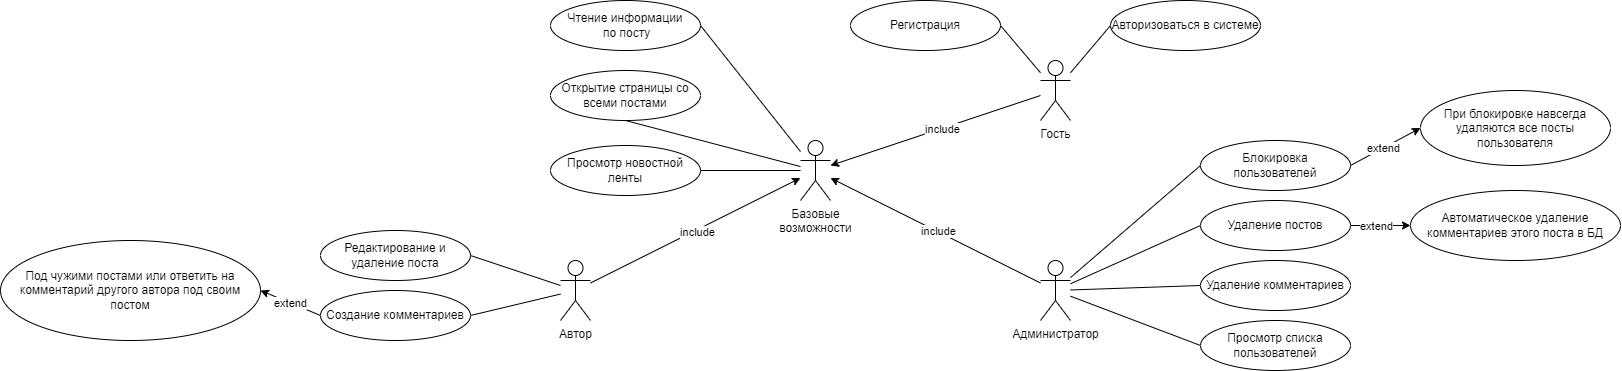

The diagram above was exported from draw.io. Its source (the exported page's mxGraphModel, read from the mxfile embedded in the PNG):
<mxGraphModel dx="1878" dy="1730" grid="1" gridSize="10" guides="1" tooltips="1" connect="1" arrows="1" fold="1" page="1" pageScale="1" pageWidth="827" pageHeight="1169" math="0" shadow="0">
  <root>
    <mxCell id="0" />
    <mxCell id="1" parent="0" />
    <mxCell id="9y4VtCw-jo3wuxC3Y4s8-2" style="rounded=0;orthogonalLoop=1;jettySize=auto;html=1;entryX=1;entryY=0.5;entryDx=0;entryDy=0;endArrow=none;endFill=0;" edge="1" parent="1" source="m7F6bhXH7PAR5wwoFi7O-1" target="m7F6bhXH7PAR5wwoFi7O-4">
      <mxGeometry relative="1" as="geometry" />
    </mxCell>
    <mxCell id="m7F6bhXH7PAR5wwoFi7O-1" value="Базовые&lt;br&gt;возможности" style="shape=umlActor;verticalLabelPosition=bottom;verticalAlign=top;html=1;outlineConnect=0;" parent="1" vertex="1">
      <mxGeometry x="400" y="-260" width="30" height="60" as="geometry" />
    </mxCell>
    <mxCell id="m7F6bhXH7PAR5wwoFi7O-2" value="Просмотр новостной ленты" style="ellipse;whiteSpace=wrap;html=1;" parent="1" vertex="1">
      <mxGeometry x="150" y="-255" width="150" height="50" as="geometry" />
    </mxCell>
    <mxCell id="m7F6bhXH7PAR5wwoFi7O-3" value="Открытие страницы со всеми постами" style="ellipse;whiteSpace=wrap;html=1;" parent="1" vertex="1">
      <mxGeometry x="150" y="-330" width="150" height="50" as="geometry" />
    </mxCell>
    <mxCell id="m7F6bhXH7PAR5wwoFi7O-4" value="Чтение информации&lt;br&gt;&amp;nbsp;по посту" style="ellipse;whiteSpace=wrap;html=1;" parent="1" vertex="1">
      <mxGeometry x="150" y="-400" width="150" height="50" as="geometry" />
    </mxCell>
    <mxCell id="m7F6bhXH7PAR5wwoFi7O-6" value="" style="endArrow=none;html=1;rounded=0;entryX=1;entryY=0.5;entryDx=0;entryDy=0;" parent="1" source="m7F6bhXH7PAR5wwoFi7O-1" target="m7F6bhXH7PAR5wwoFi7O-2" edge="1">
      <mxGeometry width="50" height="50" relative="1" as="geometry">
        <mxPoint x="610" y="-150" as="sourcePoint" />
        <mxPoint x="660" y="-200" as="targetPoint" />
      </mxGeometry>
    </mxCell>
    <mxCell id="9y4VtCw-jo3wuxC3Y4s8-1" style="rounded=0;orthogonalLoop=1;jettySize=auto;html=1;entryX=0.5;entryY=1;entryDx=0;entryDy=0;endArrow=none;endFill=0;" edge="1" parent="1" source="m7F6bhXH7PAR5wwoFi7O-1" target="m7F6bhXH7PAR5wwoFi7O-3">
      <mxGeometry relative="1" as="geometry" />
    </mxCell>
    <mxCell id="9y4VtCw-jo3wuxC3Y4s8-6" style="rounded=0;orthogonalLoop=1;jettySize=auto;html=1;" edge="1" parent="1" source="9y4VtCw-jo3wuxC3Y4s8-3" target="m7F6bhXH7PAR5wwoFi7O-1">
      <mxGeometry relative="1" as="geometry" />
    </mxCell>
    <mxCell id="9y4VtCw-jo3wuxC3Y4s8-15" value="include" style="edgeLabel;html=1;align=center;verticalAlign=middle;resizable=0;points=[];" vertex="1" connectable="0" parent="9y4VtCw-jo3wuxC3Y4s8-6">
      <mxGeometry x="0.0003" y="-2" relative="1" as="geometry">
        <mxPoint as="offset" />
      </mxGeometry>
    </mxCell>
    <mxCell id="9y4VtCw-jo3wuxC3Y4s8-32" style="rounded=0;orthogonalLoop=1;jettySize=auto;html=1;entryX=1;entryY=0.5;entryDx=0;entryDy=0;endArrow=none;endFill=0;" edge="1" parent="1" source="9y4VtCw-jo3wuxC3Y4s8-3" target="9y4VtCw-jo3wuxC3Y4s8-30">
      <mxGeometry relative="1" as="geometry" />
    </mxCell>
    <mxCell id="9y4VtCw-jo3wuxC3Y4s8-3" value="Автор" style="shape=umlActor;verticalLabelPosition=bottom;verticalAlign=top;html=1;" vertex="1" parent="1">
      <mxGeometry x="160" y="-140" width="30" height="60" as="geometry" />
    </mxCell>
    <mxCell id="9y4VtCw-jo3wuxC3Y4s8-8" style="rounded=0;orthogonalLoop=1;jettySize=auto;html=1;" edge="1" parent="1" source="9y4VtCw-jo3wuxC3Y4s8-7" target="m7F6bhXH7PAR5wwoFi7O-1">
      <mxGeometry relative="1" as="geometry" />
    </mxCell>
    <mxCell id="9y4VtCw-jo3wuxC3Y4s8-14" value="include" style="edgeLabel;html=1;align=center;verticalAlign=middle;resizable=0;points=[];" vertex="1" connectable="0" parent="9y4VtCw-jo3wuxC3Y4s8-8">
      <mxGeometry x="-0.0229" y="-1" relative="1" as="geometry">
        <mxPoint as="offset" />
      </mxGeometry>
    </mxCell>
    <mxCell id="9y4VtCw-jo3wuxC3Y4s8-22" style="rounded=0;orthogonalLoop=1;jettySize=auto;html=1;entryX=0;entryY=0.5;entryDx=0;entryDy=0;endArrow=none;endFill=0;" edge="1" parent="1" source="9y4VtCw-jo3wuxC3Y4s8-7" target="9y4VtCw-jo3wuxC3Y4s8-20">
      <mxGeometry relative="1" as="geometry" />
    </mxCell>
    <mxCell id="9y4VtCw-jo3wuxC3Y4s8-23" style="rounded=0;orthogonalLoop=1;jettySize=auto;html=1;entryX=0;entryY=0.5;entryDx=0;entryDy=0;endArrow=none;endFill=0;" edge="1" parent="1" source="9y4VtCw-jo3wuxC3Y4s8-7" target="9y4VtCw-jo3wuxC3Y4s8-19">
      <mxGeometry relative="1" as="geometry" />
    </mxCell>
    <mxCell id="9y4VtCw-jo3wuxC3Y4s8-24" style="rounded=0;orthogonalLoop=1;jettySize=auto;html=1;entryX=0;entryY=0.5;entryDx=0;entryDy=0;endArrow=none;endFill=0;" edge="1" parent="1" source="9y4VtCw-jo3wuxC3Y4s8-7" target="9y4VtCw-jo3wuxC3Y4s8-18">
      <mxGeometry relative="1" as="geometry" />
    </mxCell>
    <mxCell id="9y4VtCw-jo3wuxC3Y4s8-25" style="rounded=0;orthogonalLoop=1;jettySize=auto;html=1;entryX=0;entryY=0.5;entryDx=0;entryDy=0;endArrow=none;endFill=0;" edge="1" parent="1" source="9y4VtCw-jo3wuxC3Y4s8-7" target="9y4VtCw-jo3wuxC3Y4s8-21">
      <mxGeometry relative="1" as="geometry" />
    </mxCell>
    <mxCell id="9y4VtCw-jo3wuxC3Y4s8-7" value="Администратор" style="shape=umlActor;verticalLabelPosition=bottom;verticalAlign=top;html=1;" vertex="1" parent="1">
      <mxGeometry x="640" y="-140" width="30" height="60" as="geometry" />
    </mxCell>
    <mxCell id="9y4VtCw-jo3wuxC3Y4s8-10" style="rounded=0;orthogonalLoop=1;jettySize=auto;html=1;" edge="1" parent="1" source="9y4VtCw-jo3wuxC3Y4s8-9" target="m7F6bhXH7PAR5wwoFi7O-1">
      <mxGeometry relative="1" as="geometry" />
    </mxCell>
    <mxCell id="9y4VtCw-jo3wuxC3Y4s8-13" value="include" style="edgeLabel;html=1;align=center;verticalAlign=middle;resizable=0;points=[];" vertex="1" connectable="0" parent="9y4VtCw-jo3wuxC3Y4s8-10">
      <mxGeometry x="-0.0596" y="1" relative="1" as="geometry">
        <mxPoint as="offset" />
      </mxGeometry>
    </mxCell>
    <mxCell id="9y4VtCw-jo3wuxC3Y4s8-17" style="rounded=0;orthogonalLoop=1;jettySize=auto;html=1;entryX=1;entryY=0.5;entryDx=0;entryDy=0;endArrow=none;endFill=0;" edge="1" parent="1" source="9y4VtCw-jo3wuxC3Y4s8-9" target="9y4VtCw-jo3wuxC3Y4s8-12">
      <mxGeometry relative="1" as="geometry" />
    </mxCell>
    <mxCell id="9y4VtCw-jo3wuxC3Y4s8-34" style="rounded=0;orthogonalLoop=1;jettySize=auto;html=1;entryX=0;entryY=0.5;entryDx=0;entryDy=0;endArrow=none;endFill=0;" edge="1" parent="1" source="9y4VtCw-jo3wuxC3Y4s8-9" target="9y4VtCw-jo3wuxC3Y4s8-33">
      <mxGeometry relative="1" as="geometry" />
    </mxCell>
    <mxCell id="9y4VtCw-jo3wuxC3Y4s8-9" value="Гость" style="shape=umlActor;verticalLabelPosition=bottom;verticalAlign=top;html=1;" vertex="1" parent="1">
      <mxGeometry x="640" y="-340" width="30" height="60" as="geometry" />
    </mxCell>
    <mxCell id="9y4VtCw-jo3wuxC3Y4s8-12" value="Регистрация" style="ellipse;whiteSpace=wrap;html=1;" vertex="1" parent="1">
      <mxGeometry x="450" y="-400" width="150" height="50" as="geometry" />
    </mxCell>
    <mxCell id="9y4VtCw-jo3wuxC3Y4s8-39" style="edgeStyle=orthogonalEdgeStyle;rounded=0;orthogonalLoop=1;jettySize=auto;html=1;entryX=0;entryY=0.5;entryDx=0;entryDy=0;" edge="1" parent="1" source="9y4VtCw-jo3wuxC3Y4s8-18" target="9y4VtCw-jo3wuxC3Y4s8-38">
      <mxGeometry relative="1" as="geometry" />
    </mxCell>
    <mxCell id="9y4VtCw-jo3wuxC3Y4s8-40" value="extend" style="edgeLabel;html=1;align=center;verticalAlign=middle;resizable=0;points=[];" vertex="1" connectable="0" parent="9y4VtCw-jo3wuxC3Y4s8-39">
      <mxGeometry x="-0.1309" y="-1" relative="1" as="geometry">
        <mxPoint as="offset" />
      </mxGeometry>
    </mxCell>
    <mxCell id="9y4VtCw-jo3wuxC3Y4s8-18" value="Удаление постов" style="ellipse;whiteSpace=wrap;html=1;" vertex="1" parent="1">
      <mxGeometry x="800" y="-200" width="150" height="50" as="geometry" />
    </mxCell>
    <mxCell id="9y4VtCw-jo3wuxC3Y4s8-19" value="Удаление комментариев" style="ellipse;whiteSpace=wrap;html=1;" vertex="1" parent="1">
      <mxGeometry x="800" y="-140" width="150" height="50" as="geometry" />
    </mxCell>
    <mxCell id="9y4VtCw-jo3wuxC3Y4s8-20" value="Просмотр списка пользователей" style="ellipse;whiteSpace=wrap;html=1;" vertex="1" parent="1">
      <mxGeometry x="800" y="-80" width="150" height="50" as="geometry" />
    </mxCell>
    <mxCell id="9y4VtCw-jo3wuxC3Y4s8-21" value="Блокировка пользователей" style="ellipse;whiteSpace=wrap;html=1;" vertex="1" parent="1">
      <mxGeometry x="800" y="-260" width="150" height="50" as="geometry" />
    </mxCell>
    <mxCell id="9y4VtCw-jo3wuxC3Y4s8-29" value="Редактирование и удаление поста" style="ellipse;whiteSpace=wrap;html=1;" vertex="1" parent="1">
      <mxGeometry x="-80" y="-170" width="150" height="50" as="geometry" />
    </mxCell>
    <mxCell id="9y4VtCw-jo3wuxC3Y4s8-36" style="rounded=0;orthogonalLoop=1;jettySize=auto;html=1;entryX=1;entryY=0.5;entryDx=0;entryDy=0;exitX=0;exitY=0.5;exitDx=0;exitDy=0;" edge="1" parent="1" source="9y4VtCw-jo3wuxC3Y4s8-30" target="9y4VtCw-jo3wuxC3Y4s8-35">
      <mxGeometry relative="1" as="geometry" />
    </mxCell>
    <mxCell id="9y4VtCw-jo3wuxC3Y4s8-37" value="extend" style="edgeLabel;html=1;align=center;verticalAlign=middle;resizable=0;points=[];" vertex="1" connectable="0" parent="9y4VtCw-jo3wuxC3Y4s8-36">
      <mxGeometry x="0.0157" relative="1" as="geometry">
        <mxPoint as="offset" />
      </mxGeometry>
    </mxCell>
    <mxCell id="9y4VtCw-jo3wuxC3Y4s8-30" value="Создание комментариев" style="ellipse;whiteSpace=wrap;html=1;" vertex="1" parent="1">
      <mxGeometry x="-80" y="-110" width="150" height="50" as="geometry" />
    </mxCell>
    <mxCell id="9y4VtCw-jo3wuxC3Y4s8-31" style="rounded=0;orthogonalLoop=1;jettySize=auto;html=1;entryX=1;entryY=0.5;entryDx=0;entryDy=0;endArrow=none;endFill=0;" edge="1" parent="1" source="9y4VtCw-jo3wuxC3Y4s8-3" target="9y4VtCw-jo3wuxC3Y4s8-29">
      <mxGeometry relative="1" as="geometry" />
    </mxCell>
    <mxCell id="9y4VtCw-jo3wuxC3Y4s8-33" value="Авторизоваться в системе" style="ellipse;whiteSpace=wrap;html=1;" vertex="1" parent="1">
      <mxGeometry x="710" y="-400" width="150" height="50" as="geometry" />
    </mxCell>
    <mxCell id="9y4VtCw-jo3wuxC3Y4s8-35" value="Под чужими постами или ответить на комментарий другого автора под своим постом" style="ellipse;whiteSpace=wrap;html=1;" vertex="1" parent="1">
      <mxGeometry x="-400" y="-160" width="260" height="100" as="geometry" />
    </mxCell>
    <mxCell id="9y4VtCw-jo3wuxC3Y4s8-38" value="Автоматическое удаление комментариев этого поста в БД" style="ellipse;whiteSpace=wrap;html=1;" vertex="1" parent="1">
      <mxGeometry x="1010" y="-210" width="210" height="70" as="geometry" />
    </mxCell>
    <mxCell id="9y4VtCw-jo3wuxC3Y4s8-41" value="При блокировке навсегда удаляются все посты пользователя" style="ellipse;whiteSpace=wrap;html=1;" vertex="1" parent="1">
      <mxGeometry x="1020" y="-310" width="190" height="75" as="geometry" />
    </mxCell>
    <mxCell id="9y4VtCw-jo3wuxC3Y4s8-42" style="rounded=0;orthogonalLoop=1;jettySize=auto;html=1;entryX=0;entryY=0.5;entryDx=0;entryDy=0;exitX=1;exitY=0.5;exitDx=0;exitDy=0;" edge="1" parent="1" source="9y4VtCw-jo3wuxC3Y4s8-21" target="9y4VtCw-jo3wuxC3Y4s8-41">
      <mxGeometry relative="1" as="geometry" />
    </mxCell>
    <mxCell id="9y4VtCw-jo3wuxC3Y4s8-43" value="extend" style="edgeLabel;html=1;align=center;verticalAlign=middle;resizable=0;points=[];" vertex="1" connectable="0" parent="9y4VtCw-jo3wuxC3Y4s8-42">
      <mxGeometry x="-0.0595" relative="1" as="geometry">
        <mxPoint as="offset" />
      </mxGeometry>
    </mxCell>
  </root>
</mxGraphModel>